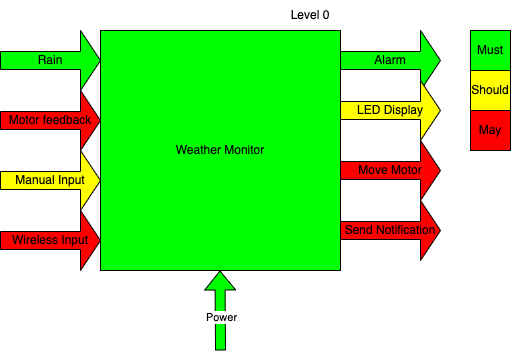

The diagram above was exported from draw.io. Its source (the exported page's mxGraphModel, read from the mxfile embedded in the PNG):
<mxGraphModel dx="1194" dy="581" grid="1" gridSize="10" guides="1" tooltips="1" connect="1" arrows="1" fold="1" page="1" pageScale="1" pageWidth="850" pageHeight="1100" math="0" shadow="0">
  <root>
    <mxCell id="0" />
    <mxCell id="1" parent="0" />
    <mxCell id="i-93_yI8PU73PH7GDg8--1" value="Weather Monitor" style="whiteSpace=wrap;html=1;aspect=fixed;fillColor=#00FF00;" parent="1" vertex="1">
      <mxGeometry x="100" y="30" width="240" height="240" as="geometry" />
    </mxCell>
    <mxCell id="i-93_yI8PU73PH7GDg8--2" value="Rain" style="shape=singleArrow;whiteSpace=wrap;html=1;fillColor=#00FF00;" parent="1" vertex="1">
      <mxGeometry y="30" width="100" height="60" as="geometry" />
    </mxCell>
    <mxCell id="i-93_yI8PU73PH7GDg8--3" value="Motor feedback" style="shape=singleArrow;whiteSpace=wrap;html=1;fillColor=#FF0000;" parent="1" vertex="1">
      <mxGeometry y="90" width="100" height="60" as="geometry" />
    </mxCell>
    <mxCell id="i-93_yI8PU73PH7GDg8--4" value="Manual Input" style="shape=singleArrow;whiteSpace=wrap;html=1;fillColor=#FFFF00;" parent="1" vertex="1">
      <mxGeometry y="150" width="100" height="60" as="geometry" />
    </mxCell>
    <mxCell id="i-93_yI8PU73PH7GDg8--5" value="Wireless Input" style="shape=singleArrow;whiteSpace=wrap;html=1;fillColor=#FF0000;" parent="1" vertex="1">
      <mxGeometry y="210" width="100" height="60" as="geometry" />
    </mxCell>
    <mxCell id="i-93_yI8PU73PH7GDg8--6" value="Alarm" style="shape=singleArrow;whiteSpace=wrap;html=1;fillColor=#00FF00;" parent="1" vertex="1">
      <mxGeometry x="340" y="30" width="100" height="60" as="geometry" />
    </mxCell>
    <mxCell id="i-93_yI8PU73PH7GDg8--7" value="LED Display" style="shape=singleArrow;whiteSpace=wrap;html=1;fillColor=#FFFF00;" parent="1" vertex="1">
      <mxGeometry x="340" y="80" width="100" height="60" as="geometry" />
    </mxCell>
    <mxCell id="i-93_yI8PU73PH7GDg8--8" value="Move Motor" style="shape=singleArrow;whiteSpace=wrap;html=1;fillColor=#FF0000;" parent="1" vertex="1">
      <mxGeometry x="340" y="140" width="100" height="60" as="geometry" />
    </mxCell>
    <mxCell id="i-93_yI8PU73PH7GDg8--9" value="Send Notification" style="shape=singleArrow;whiteSpace=wrap;html=1;fillColor=#FF0000;" parent="1" vertex="1">
      <mxGeometry x="340" y="200" width="100" height="60" as="geometry" />
    </mxCell>
    <mxCell id="irB0bTlhZXjH33b2SQ1W-1" value="" style="shape=flexArrow;endArrow=classic;html=1;rounded=0;fillColor=#00FF00;" parent="1" edge="1">
      <mxGeometry width="50" height="50" relative="1" as="geometry">
        <mxPoint x="220" y="350" as="sourcePoint" />
        <mxPoint x="219.5" y="270" as="targetPoint" />
        <Array as="points" />
      </mxGeometry>
    </mxCell>
    <mxCell id="irB0bTlhZXjH33b2SQ1W-2" value="Power" style="edgeLabel;html=1;align=center;verticalAlign=middle;resizable=0;points=[];" parent="irB0bTlhZXjH33b2SQ1W-1" connectable="0" vertex="1">
      <mxGeometry x="-0.1752" y="-1" relative="1" as="geometry">
        <mxPoint as="offset" />
      </mxGeometry>
    </mxCell>
    <mxCell id="jWZ02cg_GhIPTtNykw15-1" value="Level 0" style="text;strokeColor=none;align=center;fillColor=none;html=1;verticalAlign=middle;whiteSpace=wrap;rounded=0;" parent="1" vertex="1">
      <mxGeometry x="280" width="60" height="30" as="geometry" />
    </mxCell>
    <mxCell id="Hl_YDSYS9iWvEBNqV2ny-1" value="Must" style="whiteSpace=wrap;html=1;aspect=fixed;fillColor=#00FF00;" vertex="1" parent="1">
      <mxGeometry x="470" y="30" width="40" height="40" as="geometry" />
    </mxCell>
    <mxCell id="Hl_YDSYS9iWvEBNqV2ny-2" value="May" style="whiteSpace=wrap;html=1;aspect=fixed;fillColor=#FF0000;" vertex="1" parent="1">
      <mxGeometry x="470" y="110" width="40" height="40" as="geometry" />
    </mxCell>
    <mxCell id="Hl_YDSYS9iWvEBNqV2ny-3" value="Should" style="whiteSpace=wrap;html=1;aspect=fixed;fillColor=#FFFF00;" vertex="1" parent="1">
      <mxGeometry x="470" y="70" width="40" height="40" as="geometry" />
    </mxCell>
  </root>
</mxGraphModel>